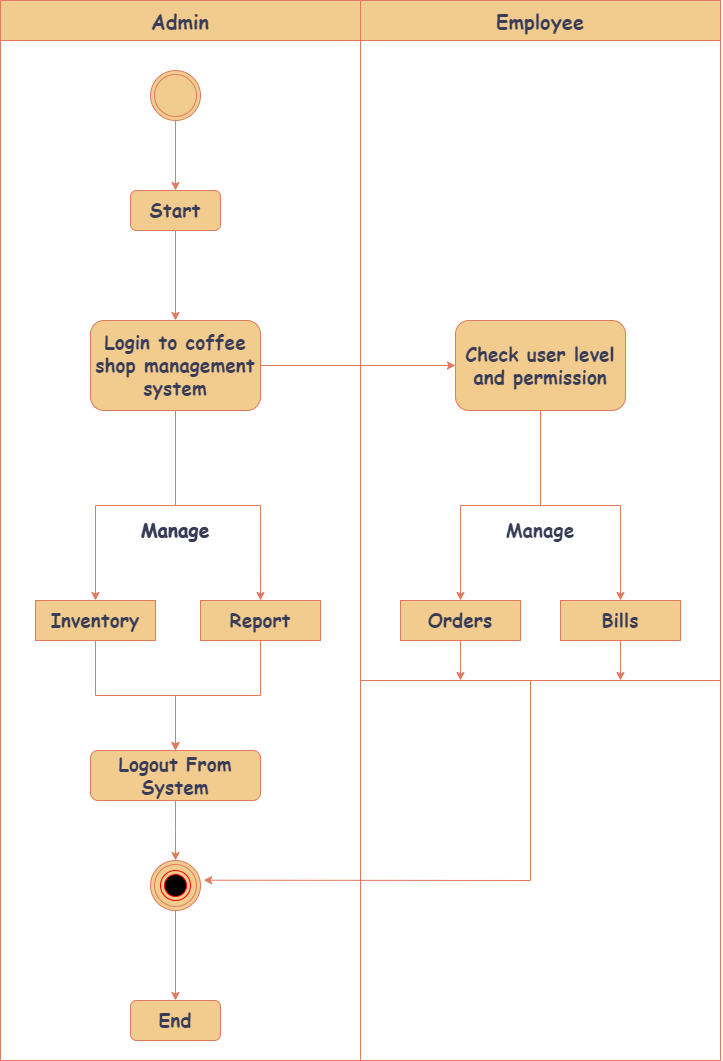

The diagram above was exported from draw.io. Its source (the exported page's mxGraphModel, read from the mxfile embedded in the PNG):
<mxGraphModel dx="1509" dy="813" grid="1" gridSize="10" guides="1" tooltips="1" connect="1" arrows="1" fold="1" page="1" pageScale="1" pageWidth="850" pageHeight="1100" background="#ffffff" math="0" shadow="0">
  <root>
    <mxCell id="0" />
    <mxCell id="1" parent="0" />
    <mxCell id="DXMtV_E1ngl50DS5dsCF-23" style="edgeStyle=orthogonalEdgeStyle;rounded=0;orthogonalLoop=1;jettySize=auto;html=1;exitX=0.5;exitY=1;exitDx=0;exitDy=0;fontFamily=Comic Sans MS;fontSize=15;labelBackgroundColor=none;fontColor=default;strokeColor=#E07A5F;" parent="1" edge="1">
      <mxGeometry relative="1" as="geometry">
        <mxPoint x="60" y="150" as="sourcePoint" />
        <mxPoint x="60" y="150" as="targetPoint" />
      </mxGeometry>
    </mxCell>
    <mxCell id="p7GakvZrfJ1zqBdZA7TN-4" value="&lt;font style=&quot;font-size: 20px;&quot; face=&quot;Comic Sans MS&quot;&gt;Admin&lt;/font&gt;" style="swimlane;whiteSpace=wrap;html=1;strokeColor=#E07A5F;fontColor=#393C56;fillColor=#F2CC8F;startSize=40;" vertex="1" parent="1">
      <mxGeometry y="40" width="360" height="1060" as="geometry" />
    </mxCell>
    <mxCell id="p7GakvZrfJ1zqBdZA7TN-11" style="edgeStyle=orthogonalEdgeStyle;rounded=0;orthogonalLoop=1;jettySize=auto;html=1;entryX=0.5;entryY=0;entryDx=0;entryDy=0;strokeColor=#E07A5F;fontColor=#393C56;fillColor=#F2CC8F;" edge="1" parent="p7GakvZrfJ1zqBdZA7TN-4" source="p7GakvZrfJ1zqBdZA7TN-6" target="p7GakvZrfJ1zqBdZA7TN-10">
      <mxGeometry relative="1" as="geometry" />
    </mxCell>
    <mxCell id="p7GakvZrfJ1zqBdZA7TN-6" value="" style="ellipse;shape=doubleEllipse;whiteSpace=wrap;html=1;aspect=fixed;strokeColor=#E07A5F;fontColor=#393C56;fillColor=#F2CC8F;" vertex="1" parent="p7GakvZrfJ1zqBdZA7TN-4">
      <mxGeometry x="150" y="70" width="50" height="50" as="geometry" />
    </mxCell>
    <mxCell id="p7GakvZrfJ1zqBdZA7TN-15" style="edgeStyle=orthogonalEdgeStyle;rounded=0;orthogonalLoop=1;jettySize=auto;html=1;strokeColor=#E07A5F;fontColor=#393C56;fillColor=#F2CC8F;" edge="1" parent="p7GakvZrfJ1zqBdZA7TN-4" source="p7GakvZrfJ1zqBdZA7TN-8" target="p7GakvZrfJ1zqBdZA7TN-14">
      <mxGeometry relative="1" as="geometry" />
    </mxCell>
    <mxCell id="p7GakvZrfJ1zqBdZA7TN-8" value="" style="ellipse;shape=doubleEllipse;whiteSpace=wrap;html=1;aspect=fixed;strokeColor=#E07A5F;fontColor=#393C56;fillColor=#F2CC8F;" vertex="1" parent="p7GakvZrfJ1zqBdZA7TN-4">
      <mxGeometry x="150" y="860" width="50" height="50" as="geometry" />
    </mxCell>
    <mxCell id="p7GakvZrfJ1zqBdZA7TN-7" value="" style="ellipse;html=1;shape=endState;fillColor=#000000;strokeColor=#ff0000;fontColor=#393C56;" vertex="1" parent="p7GakvZrfJ1zqBdZA7TN-4">
      <mxGeometry x="160" y="870" width="30" height="30" as="geometry" />
    </mxCell>
    <mxCell id="p7GakvZrfJ1zqBdZA7TN-20" style="edgeStyle=orthogonalEdgeStyle;rounded=0;orthogonalLoop=1;jettySize=auto;html=1;entryX=0.5;entryY=0;entryDx=0;entryDy=0;strokeColor=#E07A5F;fontColor=#393C56;fillColor=#F2CC8F;" edge="1" parent="p7GakvZrfJ1zqBdZA7TN-4" source="p7GakvZrfJ1zqBdZA7TN-10" target="p7GakvZrfJ1zqBdZA7TN-17">
      <mxGeometry relative="1" as="geometry" />
    </mxCell>
    <mxCell id="p7GakvZrfJ1zqBdZA7TN-10" value="&lt;font size=&quot;1&quot; face=&quot;Comic Sans MS&quot; style=&quot;&quot;&gt;&lt;b style=&quot;font-size: 19px;&quot;&gt;Start&lt;/b&gt;&lt;/font&gt;" style="rounded=1;whiteSpace=wrap;html=1;strokeColor=#E07A5F;fontColor=#393C56;fillColor=#F2CC8F;" vertex="1" parent="p7GakvZrfJ1zqBdZA7TN-4">
      <mxGeometry x="130" y="190" width="90" height="40" as="geometry" />
    </mxCell>
    <mxCell id="p7GakvZrfJ1zqBdZA7TN-14" value="&lt;font face=&quot;Comic Sans MS&quot;&gt;&lt;span style=&quot;font-size: 19px;&quot;&gt;&lt;b&gt;End&lt;/b&gt;&lt;/span&gt;&lt;/font&gt;" style="rounded=1;whiteSpace=wrap;html=1;strokeColor=#E07A5F;fontColor=#393C56;fillColor=#F2CC8F;" vertex="1" parent="p7GakvZrfJ1zqBdZA7TN-4">
      <mxGeometry x="130" y="1000" width="90" height="40" as="geometry" />
    </mxCell>
    <mxCell id="p7GakvZrfJ1zqBdZA7TN-32" style="edgeStyle=orthogonalEdgeStyle;rounded=0;orthogonalLoop=1;jettySize=auto;html=1;entryX=0.5;entryY=0;entryDx=0;entryDy=0;strokeColor=#E07A5F;fontColor=#393C56;fillColor=#F2CC8F;" edge="1" parent="p7GakvZrfJ1zqBdZA7TN-4" source="p7GakvZrfJ1zqBdZA7TN-17" target="p7GakvZrfJ1zqBdZA7TN-28">
      <mxGeometry relative="1" as="geometry" />
    </mxCell>
    <mxCell id="p7GakvZrfJ1zqBdZA7TN-33" style="edgeStyle=orthogonalEdgeStyle;rounded=0;orthogonalLoop=1;jettySize=auto;html=1;entryX=0.5;entryY=0;entryDx=0;entryDy=0;strokeColor=#E07A5F;fontColor=#393C56;fillColor=#F2CC8F;" edge="1" parent="p7GakvZrfJ1zqBdZA7TN-4" source="p7GakvZrfJ1zqBdZA7TN-17" target="p7GakvZrfJ1zqBdZA7TN-29">
      <mxGeometry relative="1" as="geometry" />
    </mxCell>
    <mxCell id="p7GakvZrfJ1zqBdZA7TN-17" value="&lt;font style=&quot;font-size: 19px;&quot; face=&quot;Comic Sans MS&quot;&gt;&lt;b&gt;Login to coffee shop management system&lt;/b&gt;&lt;/font&gt;" style="rounded=1;whiteSpace=wrap;html=1;strokeColor=#E07A5F;fontColor=#393C56;fillColor=#F2CC8F;" vertex="1" parent="p7GakvZrfJ1zqBdZA7TN-4">
      <mxGeometry x="90" y="320" width="170" height="90" as="geometry" />
    </mxCell>
    <mxCell id="p7GakvZrfJ1zqBdZA7TN-43" style="edgeStyle=orthogonalEdgeStyle;rounded=0;orthogonalLoop=1;jettySize=auto;html=1;entryX=0.5;entryY=0;entryDx=0;entryDy=0;strokeColor=#E07A5F;fontColor=#393C56;fillColor=#F2CC8F;" edge="1" parent="p7GakvZrfJ1zqBdZA7TN-4" source="p7GakvZrfJ1zqBdZA7TN-28" target="p7GakvZrfJ1zqBdZA7TN-37">
      <mxGeometry relative="1" as="geometry" />
    </mxCell>
    <mxCell id="p7GakvZrfJ1zqBdZA7TN-28" value="&lt;font style=&quot;font-size: 19px;&quot; face=&quot;Comic Sans MS&quot;&gt;&lt;b&gt;Inventory&lt;/b&gt;&lt;/font&gt;" style="rounded=0;whiteSpace=wrap;html=1;strokeColor=#E07A5F;fontColor=#393C56;fillColor=#F2CC8F;" vertex="1" parent="p7GakvZrfJ1zqBdZA7TN-4">
      <mxGeometry x="35" y="600" width="120" height="40" as="geometry" />
    </mxCell>
    <mxCell id="p7GakvZrfJ1zqBdZA7TN-44" style="edgeStyle=orthogonalEdgeStyle;rounded=0;orthogonalLoop=1;jettySize=auto;html=1;entryX=0.5;entryY=0;entryDx=0;entryDy=0;strokeColor=#E07A5F;fontColor=#393C56;fillColor=#F2CC8F;" edge="1" parent="p7GakvZrfJ1zqBdZA7TN-4" source="p7GakvZrfJ1zqBdZA7TN-29" target="p7GakvZrfJ1zqBdZA7TN-37">
      <mxGeometry relative="1" as="geometry" />
    </mxCell>
    <mxCell id="p7GakvZrfJ1zqBdZA7TN-29" value="&lt;span style=&quot;font-size: 19px;&quot;&gt;&lt;b&gt;&lt;font face=&quot;Comic Sans MS&quot;&gt;Report&lt;/font&gt;&lt;/b&gt;&lt;/span&gt;" style="rounded=0;whiteSpace=wrap;html=1;strokeColor=#E07A5F;fontColor=#393C56;fillColor=#F2CC8F;" vertex="1" parent="p7GakvZrfJ1zqBdZA7TN-4">
      <mxGeometry x="200" y="600" width="120" height="40" as="geometry" />
    </mxCell>
    <mxCell id="p7GakvZrfJ1zqBdZA7TN-34" value="&lt;b style=&quot;border-color: var(--border-color); font-family: &amp;quot;Comic Sans MS&amp;quot;; font-size: 19px;&quot;&gt;Manage&lt;/b&gt;" style="text;html=1;strokeColor=none;fillColor=none;align=center;verticalAlign=middle;whiteSpace=wrap;rounded=0;fontColor=#393C56;" vertex="1" parent="p7GakvZrfJ1zqBdZA7TN-4">
      <mxGeometry x="145" y="515" width="60" height="30" as="geometry" />
    </mxCell>
    <mxCell id="p7GakvZrfJ1zqBdZA7TN-38" style="edgeStyle=orthogonalEdgeStyle;rounded=0;orthogonalLoop=1;jettySize=auto;html=1;strokeColor=#E07A5F;fontColor=#393C56;fillColor=#F2CC8F;" edge="1" parent="p7GakvZrfJ1zqBdZA7TN-4" source="p7GakvZrfJ1zqBdZA7TN-37">
      <mxGeometry relative="1" as="geometry">
        <mxPoint x="175" y="860" as="targetPoint" />
      </mxGeometry>
    </mxCell>
    <mxCell id="p7GakvZrfJ1zqBdZA7TN-37" value="&lt;font face=&quot;Comic Sans MS&quot;&gt;&lt;span style=&quot;font-size: 19px;&quot;&gt;&lt;b&gt;Logout From System&lt;/b&gt;&lt;/span&gt;&lt;/font&gt;" style="rounded=1;whiteSpace=wrap;html=1;strokeColor=#E07A5F;fontColor=#393C56;fillColor=#F2CC8F;" vertex="1" parent="p7GakvZrfJ1zqBdZA7TN-4">
      <mxGeometry x="90" y="750" width="170" height="50" as="geometry" />
    </mxCell>
    <mxCell id="p7GakvZrfJ1zqBdZA7TN-5" value="&lt;font face=&quot;Comic Sans MS&quot; style=&quot;font-size: 20px;&quot;&gt;Employee&lt;/font&gt;" style="swimlane;whiteSpace=wrap;html=1;strokeColor=#E07A5F;fontColor=#393C56;fillColor=#F2CC8F;startSize=40;" vertex="1" parent="1">
      <mxGeometry x="360" y="40" width="360" height="1060" as="geometry" />
    </mxCell>
    <mxCell id="p7GakvZrfJ1zqBdZA7TN-39" style="edgeStyle=orthogonalEdgeStyle;rounded=0;orthogonalLoop=1;jettySize=auto;html=1;entryX=0.5;entryY=0;entryDx=0;entryDy=0;strokeColor=#E07A5F;fontColor=#393C56;fillColor=#F2CC8F;" edge="1" parent="p7GakvZrfJ1zqBdZA7TN-5" source="p7GakvZrfJ1zqBdZA7TN-22" target="p7GakvZrfJ1zqBdZA7TN-35">
      <mxGeometry relative="1" as="geometry" />
    </mxCell>
    <mxCell id="p7GakvZrfJ1zqBdZA7TN-40" style="edgeStyle=orthogonalEdgeStyle;rounded=0;orthogonalLoop=1;jettySize=auto;html=1;entryX=0.5;entryY=0;entryDx=0;entryDy=0;strokeColor=#E07A5F;fontColor=#393C56;fillColor=#F2CC8F;" edge="1" parent="p7GakvZrfJ1zqBdZA7TN-5" source="p7GakvZrfJ1zqBdZA7TN-22" target="p7GakvZrfJ1zqBdZA7TN-36">
      <mxGeometry relative="1" as="geometry" />
    </mxCell>
    <mxCell id="p7GakvZrfJ1zqBdZA7TN-22" value="&lt;font face=&quot;Comic Sans MS&quot;&gt;&lt;span style=&quot;font-size: 19px;&quot;&gt;&lt;b&gt;Check user level and permission&lt;/b&gt;&lt;/span&gt;&lt;/font&gt;" style="rounded=1;whiteSpace=wrap;html=1;strokeColor=#E07A5F;fontColor=#393C56;fillColor=#F2CC8F;" vertex="1" parent="p7GakvZrfJ1zqBdZA7TN-5">
      <mxGeometry x="95" y="320" width="170" height="90" as="geometry" />
    </mxCell>
    <mxCell id="p7GakvZrfJ1zqBdZA7TN-49" style="edgeStyle=orthogonalEdgeStyle;rounded=0;orthogonalLoop=1;jettySize=auto;html=1;strokeColor=#E07A5F;fontColor=#393C56;fillColor=#F2CC8F;" edge="1" parent="p7GakvZrfJ1zqBdZA7TN-5" source="p7GakvZrfJ1zqBdZA7TN-35">
      <mxGeometry relative="1" as="geometry">
        <mxPoint x="100" y="680" as="targetPoint" />
      </mxGeometry>
    </mxCell>
    <mxCell id="p7GakvZrfJ1zqBdZA7TN-35" value="&lt;font face=&quot;Comic Sans MS&quot;&gt;&lt;span style=&quot;font-size: 19px;&quot;&gt;&lt;b&gt;Orders&lt;/b&gt;&lt;/span&gt;&lt;/font&gt;" style="rounded=0;whiteSpace=wrap;html=1;strokeColor=#E07A5F;fontColor=#393C56;fillColor=#F2CC8F;" vertex="1" parent="p7GakvZrfJ1zqBdZA7TN-5">
      <mxGeometry x="40" y="600" width="120" height="40" as="geometry" />
    </mxCell>
    <mxCell id="p7GakvZrfJ1zqBdZA7TN-50" style="edgeStyle=orthogonalEdgeStyle;rounded=0;orthogonalLoop=1;jettySize=auto;html=1;strokeColor=#E07A5F;fontColor=#393C56;fillColor=#F2CC8F;" edge="1" parent="p7GakvZrfJ1zqBdZA7TN-5" source="p7GakvZrfJ1zqBdZA7TN-36">
      <mxGeometry relative="1" as="geometry">
        <mxPoint x="260" y="680" as="targetPoint" />
      </mxGeometry>
    </mxCell>
    <mxCell id="p7GakvZrfJ1zqBdZA7TN-36" value="&lt;font face=&quot;Comic Sans MS&quot;&gt;&lt;span style=&quot;font-size: 19px;&quot;&gt;&lt;b&gt;Bills&lt;/b&gt;&lt;/span&gt;&lt;/font&gt;" style="rounded=0;whiteSpace=wrap;html=1;strokeColor=#E07A5F;fontColor=#393C56;fillColor=#F2CC8F;" vertex="1" parent="p7GakvZrfJ1zqBdZA7TN-5">
      <mxGeometry x="200" y="600" width="120" height="40" as="geometry" />
    </mxCell>
    <mxCell id="p7GakvZrfJ1zqBdZA7TN-42" value="&lt;b style=&quot;border-color: var(--border-color); font-family: &amp;quot;Comic Sans MS&amp;quot;; font-size: 19px;&quot;&gt;Manage&lt;/b&gt;" style="text;html=1;strokeColor=none;fillColor=none;align=center;verticalAlign=middle;whiteSpace=wrap;rounded=0;fontColor=#393C56;" vertex="1" parent="p7GakvZrfJ1zqBdZA7TN-5">
      <mxGeometry x="150" y="515" width="60" height="30" as="geometry" />
    </mxCell>
    <mxCell id="p7GakvZrfJ1zqBdZA7TN-48" value="" style="endArrow=none;html=1;rounded=0;strokeColor=#E07A5F;fontColor=#393C56;fillColor=#F2CC8F;" edge="1" parent="p7GakvZrfJ1zqBdZA7TN-5">
      <mxGeometry width="50" height="50" relative="1" as="geometry">
        <mxPoint y="680" as="sourcePoint" />
        <mxPoint x="360" y="680" as="targetPoint" />
      </mxGeometry>
    </mxCell>
    <mxCell id="p7GakvZrfJ1zqBdZA7TN-52" value="" style="endArrow=classic;html=1;rounded=0;strokeColor=#E07A5F;fontColor=#393C56;fillColor=#F2CC8F;entryX=1.063;entryY=0.394;entryDx=0;entryDy=0;entryPerimeter=0;" edge="1" parent="p7GakvZrfJ1zqBdZA7TN-5" target="p7GakvZrfJ1zqBdZA7TN-8">
      <mxGeometry width="50" height="50" relative="1" as="geometry">
        <mxPoint x="170" y="680" as="sourcePoint" />
        <mxPoint x="170" y="880" as="targetPoint" />
        <Array as="points">
          <mxPoint x="170" y="880" />
        </Array>
      </mxGeometry>
    </mxCell>
    <mxCell id="p7GakvZrfJ1zqBdZA7TN-23" style="edgeStyle=orthogonalEdgeStyle;rounded=0;orthogonalLoop=1;jettySize=auto;html=1;entryX=0;entryY=0.5;entryDx=0;entryDy=0;strokeColor=#E07A5F;fontColor=#393C56;fillColor=#F2CC8F;" edge="1" parent="1" source="p7GakvZrfJ1zqBdZA7TN-17" target="p7GakvZrfJ1zqBdZA7TN-22">
      <mxGeometry relative="1" as="geometry" />
    </mxCell>
    <mxCell id="p7GakvZrfJ1zqBdZA7TN-41" value="&lt;b style=&quot;border-color: var(--border-color); font-family: &amp;quot;Comic Sans MS&amp;quot;; font-size: 19px;&quot;&gt;Manage&lt;/b&gt;" style="text;html=1;strokeColor=none;fillColor=none;align=center;verticalAlign=middle;whiteSpace=wrap;rounded=0;fontColor=#393C56;" vertex="1" parent="1">
      <mxGeometry x="145" y="555" width="60" height="30" as="geometry" />
    </mxCell>
  </root>
</mxGraphModel>